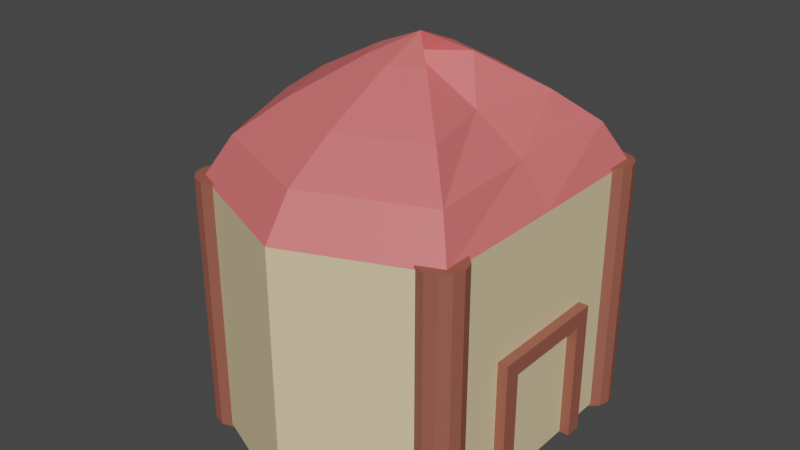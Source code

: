 # Source: House1_r.blend  (saved by Blender 2.80.75; exported with 4.5.12 LTS)
import bpy
from mathutils import Matrix  # noqa: F401  (used for matrix-valued properties, if any)

bpy.ops.wm.read_factory_settings(use_empty=True)
scene = bpy.context.scene
scene.name = 'Scene'

# ---- collections
col_collection = bpy.data.collections.new('Collection'); scene.collection.children.link(col_collection)

# ---- materials (node trees are filled in below, after node groups)
mat_h_wood = bpy.data.materials.new('H_wood')
mat_h_wood.use_transparent_shadow = False
mat_wall = bpy.data.materials.new('Wall')
mat_wall.use_transparent_shadow = False
mat_roof = bpy.data.materials.new('Roof')
mat_roof.use_transparent_shadow = False

# ---- material node trees
mat_h_wood.use_nodes = True; mat_h_wood.node_tree.nodes.clear()
_N = mat_h_wood.node_tree.nodes; _L = mat_h_wood.node_tree.links
n0 = _N.new('ShaderNodeOutputMaterial'); n0.name = 'Material Output'; n0.location = (300, 300)
n1 = _N.new('ShaderNodeBsdfPrincipled'); n1.name = 'Principled BSDF'; n1.location = (10, 300)
n1.distribution = 'GGX'
n1.subsurface_method = 'BURLEY'
n1.inputs[0].default_value = (0.3264, 0.1034, 0.0696, 1.0)
n1.inputs[3].default_value = 1.45
n1.inputs[27].default_value = (0.0, 0.0, 0.0, 1.0)
n1.inputs[28].default_value = 1.0
_L.new(n1.outputs[0], n0.inputs[0])
n0.is_active_output = True
mat_wall.use_nodes = True; mat_wall.node_tree.nodes.clear()
_N = mat_wall.node_tree.nodes; _L = mat_wall.node_tree.links
n0 = _N.new('ShaderNodeOutputMaterial'); n0.name = 'Material Output'; n0.location = (300, 300)
n1 = _N.new('ShaderNodeBsdfPrincipled'); n1.name = 'Principled BSDF'; n1.location = (10, 300)
n1.distribution = 'GGX'
n1.subsurface_method = 'BURLEY'
n1.inputs[0].default_value = (0.8, 0.6484, 0.3793, 1.0)
n1.inputs[3].default_value = 1.45
n1.inputs[27].default_value = (0.0, 0.0, 0.0, 1.0)
n1.inputs[28].default_value = 1.0
_L.new(n1.outputs[0], n0.inputs[0])
n0.is_active_output = True
mat_roof.use_nodes = True; mat_roof.node_tree.nodes.clear()
_N = mat_roof.node_tree.nodes; _L = mat_roof.node_tree.links
n0 = _N.new('ShaderNodeOutputMaterial'); n0.name = 'Material Output'; n0.location = (300, 300)
n1 = _N.new('ShaderNodeBsdfPrincipled'); n1.name = 'Principled BSDF'; n1.location = (10, 300)
n1.distribution = 'GGX'
n1.subsurface_method = 'BURLEY'
n1.inputs[0].default_value = (0.7991, 0.159, 0.159, 1.0)
n1.inputs[3].default_value = 1.45
n1.inputs[27].default_value = (0.0, 0.0, 0.0, 1.0)
n1.inputs[28].default_value = 1.0
_L.new(n1.outputs[0], n0.inputs[0])
n0.is_active_output = True

# ---- world
world_world = bpy.data.worlds.new('World'); scene.world = world_world
world_world.use_nodes = True; world_world.node_tree.nodes.clear()
_N = world_world.node_tree.nodes; _L = world_world.node_tree.links
n0 = _N.new('ShaderNodeOutputWorld'); n0.name = 'World Output'; n0.location = (300, 300)
n1 = _N.new('ShaderNodeBackground'); n1.name = 'Background'; n1.location = (10, 300)
n1.inputs[0].default_value = (0.05088, 0.05088, 0.05088, 1.0)
_L.new(n1.outputs[0], n0.inputs[0])
n0.is_active_output = True
world_world.color = (0.05088, 0.05088, 0.05088)
world_world.use_sun_shadow = False
world_world.sun_shadow_jitter_overblur = 0.0

# ---- meshes
me_cube_003 = bpy.data.meshes.new('Cube.003')
me_cube_003.from_pydata([(-1.0, -15.04, 0.6278), (-1.0, 1.593, 0.6278), (-1.0, -15.04, -0.6278), (-1.0, 1.593, -0.6278), (1.0, -15.04, 0.6278), (1.0, 1.593, 0.6278), (1.0, -15.04, -0.6278), (1.0, 1.593, -0.6278), (-1.0, -13.09, 0.6278), (-1.0, -13.09, -0.6278), (1.0, -13.09, -0.6278), (1.0, -13.09, 0.6278), (-1.0, -15.04, 9.076), (-1.0, 1.593, 9.076), (-1.0, -15.04, 7.82), (-1.0, 1.593, 7.82), (1.0, -15.04, 9.076), (1.0, 1.593, 9.076), (1.0, -15.04, 7.82), (1.0, 1.593, 7.82), (-1.0, -13.09, 9.076), (-1.0, -13.09, 7.82), (1.0, -13.09, 7.82), (1.0, -13.09, 9.076), (21.27, 1.538, 18.72), (21.27, -29.12, 18.72), (0.583, 1.538, 14.44), (0.583, -29.12, 14.44), (0.5194, 1.538, 4.132), (0.5194, -29.12, 4.132), (0.583, 1.538, -6.181), (0.583, -29.12, -6.181), (21.27, 1.538, -10.45), (21.27, -29.12, -10.45), (41.95, 1.538, -6.181), (41.95, -29.12, -6.181), (50.52, 1.538, 4.132), (50.52, -29.12, 4.132), (41.95, 1.538, 14.44), (41.95, -29.12, 14.44), (3.591, -33.97, 12.94), (21.27, -33.97, 16.6), (4.774, -33.97, 4.132), (3.591, -33.97, -4.681), (21.27, -33.97, -8.332), (38.94, -33.97, -4.681), (46.26, -33.97, 4.132), (38.94, -33.97, 12.94), (8.76, -37.86, 10.37), (21.27, -37.86, 12.95), (12.08, -37.86, 4.132), (8.76, -37.86, -2.104), (21.27, -37.86, -4.687), (33.77, -37.86, -2.104), (38.95, -37.86, 4.132), (33.77, -37.86, 10.37), (16.33, -42.38, 6.591), (21.27, -42.38, 7.61), (22.8, -42.38, 4.132), (16.33, -42.38, 1.673), (21.27, -42.38, 0.654), (26.2, -42.38, 1.673), (28.24, -42.38, 4.132), (26.2, -42.38, 6.591), (21.27, -44.69, 4.132), (2.54, 1.898, -3.679), (2.54, -29.48, -3.679), (0.8237, 1.898, -3.908), (0.8237, -29.48, -3.908), (-0.4326, 1.898, -4.534), (-0.4326, -29.48, -4.534), (-0.8925, 1.898, -5.39), (-0.8925, -29.48, -5.39), (-0.4326, 1.898, -6.246), (-0.4326, -29.48, -6.246), (0.8237, 1.898, -6.872), (0.8237, -29.48, -6.872), (2.54, 1.898, -7.102), (2.54, -29.48, -7.102), (4.256, 1.898, -6.872), (4.256, -29.48, -6.872), (5.513, 1.898, -6.246), (5.513, -29.48, -6.246), (5.972, 1.898, -5.39), (5.972, -29.48, -5.39), (5.513, 1.898, -4.534), (5.513, -29.48, -4.534), (4.256, 1.898, -3.908), (4.256, -29.48, -3.908), (2.459, 1.898, 15.25), (2.459, -29.48, 15.25), (0.7429, 1.898, 15.02), (0.7429, -29.48, 15.02), (-0.5135, 1.898, 14.4), (-0.5135, -29.48, 14.4), (-0.9734, 1.898, 13.54), (-0.9734, -29.48, 13.54), (-0.5135, 1.898, 12.69), (-0.5135, -29.48, 12.69), (0.7429, 1.898, 12.06), (0.7429, -29.48, 12.06), (2.459, 1.898, 11.83), (2.459, -29.48, 11.83), (4.175, 1.898, 12.06), (4.175, -29.48, 12.06), (5.432, 1.898, 12.69), (5.432, -29.48, 12.69), (5.892, 1.898, 13.54), (5.892, -29.48, 13.54), (5.432, 1.898, 14.4), (5.432, -29.48, 14.4), (4.175, 1.898, 15.02), (4.175, -29.48, 15.02), (40.21, 1.898, 15.31), (40.21, -29.48, 15.31), (38.49, 1.898, 15.08), (38.49, -29.48, 15.08), (37.24, 1.898, 14.45), (37.24, -29.48, 14.45), (36.78, 1.898, 13.6), (36.78, -29.48, 13.6), (37.24, 1.898, 12.74), (37.24, -29.48, 12.74), (38.49, 1.898, 12.12), (38.49, -29.48, 12.12), (40.21, 1.898, 11.89), (40.21, -29.48, 11.89), (41.93, 1.898, 12.12), (41.93, -29.48, 12.12), (43.18, 1.898, 12.74), (43.18, -29.48, 12.74), (43.64, 1.898, 13.6), (43.64, -29.48, 13.6), (43.18, 1.898, 14.45), (43.18, -29.48, 14.45), (41.93, 1.898, 15.08), (41.93, -29.48, 15.08), (40.32, 1.898, -3.719), (40.32, -29.48, -3.719), (38.6, 1.898, -3.948), (38.6, -29.48, -3.948), (37.35, 1.898, -4.575), (37.35, -29.48, -4.575), (36.89, 1.898, -5.43), (36.89, -29.48, -5.43), (37.35, 1.898, -6.286), (37.35, -29.48, -6.286), (38.6, 1.898, -6.913), (38.6, -29.48, -6.913), (40.32, 1.898, -7.142), (40.32, -29.48, -7.142), (42.04, 1.898, -6.913), (42.04, -29.48, -6.913), (43.29, 1.898, -6.286), (43.29, -29.48, -6.286), (43.75, 1.898, -5.43), (43.75, -29.48, -5.43), (43.29, 1.898, -4.575), (43.29, -29.48, -4.575), (42.04, 1.898, -3.948), (42.04, -29.48, -3.948)], [], [(8, 1, 3, 9), (9, 3, 7, 10), (10, 7, 5, 11), (11, 5, 1, 8), (2, 6, 4, 0), (7, 3, 1, 5), (4, 11, 8, 0), (6, 10, 11, 4), (2, 9, 10, 6), (0, 8, 9, 2), (20, 13, 15, 21), (21, 15, 19, 22), (22, 19, 17, 23), (23, 17, 13, 20), (14, 18, 16, 12), (19, 15, 13, 17), (16, 23, 20, 12), (18, 22, 23, 16), (14, 21, 22, 18), (12, 20, 21, 14), (8, 21, 22, 11), (8, 0, 14, 21), (4, 18, 14, 0), (24, 26, 27, 25), (26, 28, 29, 27), (28, 30, 31, 29), (30, 32, 33, 31), (32, 34, 35, 33), (34, 36, 37, 35), (31, 43, 42, 29), (36, 38, 39, 37), (38, 24, 25, 39), (24, 38, 36, 34, 32, 30, 28, 26), (47, 55, 54, 46), (37, 46, 45, 35), (33, 44, 43, 31), (39, 47, 46, 37), (29, 42, 40, 27), (35, 45, 44, 33), (25, 41, 47, 39), (27, 40, 41, 25), (52, 60, 59, 51), (45, 53, 52, 44), (43, 51, 50, 42), (40, 48, 49, 41), (41, 49, 55, 47), (46, 54, 53, 45), (44, 52, 51, 43), (42, 50, 48, 40), (57, 64, 63), (50, 58, 56, 48), (55, 63, 62, 54), (53, 61, 60, 52), (51, 59, 58, 50), (48, 56, 57, 49), (49, 57, 63, 55), (54, 62, 61, 53), (62, 64, 61), (60, 64, 59), (58, 64, 56), (63, 64, 62), (61, 64, 60), (59, 64, 58), (56, 64, 57), (65, 67, 68, 66), (67, 69, 70, 68), (69, 71, 72, 70), (71, 73, 74, 72), (73, 75, 76, 74), (75, 77, 78, 76), (77, 79, 80, 78), (79, 81, 82, 80), (81, 83, 84, 82), (83, 85, 86, 84), (68, 70, 72, 74, 76, 78, 80, 82, 84, 86, 88, 66), (85, 87, 88, 86), (87, 65, 66, 88), (65, 87, 85, 83, 81, 79, 77, 75, 73, 71, 69, 67), (89, 91, 92, 90), (91, 93, 94, 92), (93, 95, 96, 94), (95, 97, 98, 96), (97, 99, 100, 98), (99, 101, 102, 100), (101, 103, 104, 102), (103, 105, 106, 104), (105, 107, 108, 106), (107, 109, 110, 108), (92, 94, 96, 98, 100, 102, 104, 106, 108, 110, 112, 90), (109, 111, 112, 110), (111, 89, 90, 112), (89, 111, 109, 107, 105, 103, 101, 99, 97, 95, 93, 91), (113, 115, 116, 114), (115, 117, 118, 116), (117, 119, 120, 118), (119, 121, 122, 120), (121, 123, 124, 122), (123, 125, 126, 124), (125, 127, 128, 126), (127, 129, 130, 128), (129, 131, 132, 130), (131, 133, 134, 132), (116, 118, 120, 122, 124, 126, 128, 130, 132, 134, 136, 114), (133, 135, 136, 134), (135, 113, 114, 136), (113, 135, 133, 131, 129, 127, 125, 123, 121, 119, 117, 115), (137, 139, 140, 138), (139, 141, 142, 140), (141, 143, 144, 142), (143, 145, 146, 144), (145, 147, 148, 146), (147, 149, 150, 148), (149, 151, 152, 150), (151, 153, 154, 152), (153, 155, 156, 154), (155, 157, 158, 156), (140, 142, 144, 146, 148, 150, 152, 154, 156, 158, 160, 138), (157, 159, 160, 158), (159, 137, 138, 160), (137, 159, 157, 155, 153, 151, 149, 147, 145, 143, 141, 139)])
me_cube_003.polygons.foreach_set('material_index', [0, 0, 0, 0, 0, 0, 0, 0, 0, 0, 0, 0, 0, 0, 0, 0, 0, 0, 0, 0, 0, 0, 0, 1, 1, 1, 1, 1, 1, 2, 1, 1, 0, 2, 2, 2, 2, 2, 2, 2, 2, 2, 2, 2, 2, 2, 2, 2, 2, 2, 2, 2, 2, 2, 2, 2, 2, 2, 2, 2, 2, 2, 2, 2, 0, 0, 0, 0, 0, 0, 0, 0, 0, 0, 0, 0, 0, 0, 0, 0, 0, 0, 0, 0, 0, 0, 0, 0, 0, 0, 0, 0, 0, 0, 0, 0, 0, 0, 0, 0, 0, 0, 0, 0, 0, 0, 0, 0, 0, 0, 0, 0, 0, 0, 0, 0, 0, 0, 0, 0])
_uv = me_cube_003.uv_layers.new(name='UVMap')
_uv.uv.foreach_set('vector', [0.4043, 0.0, 0.625, 0.0, 0.625, 0.25, 0.4043, 0.25, 0.4043, 0.25, 0.625, 0.25, 0.625, 0.5, 0.4043, 0.5, 0.4043, 0.5, 0.625, 0.5, 0.625, 0.75, 0.4043, 0.75, 0.4043, 0.75, 0.625, 0.75, 0.625, 1.0, 0.4043, 1.0, 0.125, 0.5, 0.375, 0.5, 0.375, 0.75, 0.125, 0.75, 0.625, 0.5, 0.875, 0.5, 0.875, 0.75, 0.625, 0.75, 0.375, 0.75, 0.4043, 0.75, 0.4043, 1.0, 0.375, 1.0, 0.375, 0.5, 0.4043, 0.5, 0.4043, 0.75, 0.375, 0.75, 0.375, 0.25, 0.4043, 0.25, 0.4043, 0.5, 0.375, 0.5, 0.375, 0.0, 0.4043, 0.0, 0.4043, 0.25, 0.375, 0.25, 0.4043, 0.0, 0.625, 0.0, 0.625, 0.25, 0.4043, 0.25, 0.4043, 0.25, 0.625, 0.25, 0.625, 0.5, 0.4043, 0.5, 0.4043, 0.5, 0.625, 0.5, 0.625, 0.75, 0.4043, 0.75, 0.4043, 0.75, 0.625, 0.75, 0.625, 1.0, 0.4043, 1.0, 0.125, 0.5, 0.375, 0.5, 0.375, 0.75, 0.125, 0.75, 0.625, 0.5, 0.875, 0.5, 0.875, 0.75, 0.625, 0.75, 0.375, 0.75, 0.4043, 0.75, 0.4043, 1.0, 0.375, 1.0, 0.375, 0.5, 0.4043, 0.5, 0.4043, 0.75, 0.375, 0.75, 0.375, 0.25, 0.4043, 0.25, 0.4043, 0.5, 0.375, 0.5, 0.375, 0.0, 0.4043, 0.0, 0.4043, 0.25, 0.375, 0.25, 0.4043, 1.0, 0.4043, 0.25, 0.4043, 0.5, 0.4043, 0.75, 0.4043, 1.0, 0.375, 1.0, 0.375, 0.25, 0.4043, 0.25, 0.375, 0.75, 0.375, 0.5, 0.375, 0.25, 0.125, 0.75, 1.0, 0.5, 0.875, 0.5, 0.875, 1.0, 1.0, 1.0, 0.875, 0.5, 0.75, 0.5, 0.75, 1.0, 0.875, 1.0, 0.75, 0.5, 0.625, 0.5, 0.625, 1.0, 0.75, 1.0, 0.625, 0.5, 0.5, 0.5, 0.5, 1.0, 0.625, 1.0, 0.5, 0.5, 0.375, 0.5, 0.375, 1.0, 0.5, 1.0, 0.375, 0.5, 0.25, 0.5, 0.25, 1.0, 0.375, 1.0, 0.625, 1.0, 0.625, 1.0, 0.75, 1.0, 0.75, 1.0, 0.25, 0.5, 0.125, 0.5, 0.125, 1.0, 0.25, 1.0, 0.125, 0.5, 0.0, 0.5, 0.0, 1.0, 0.125, 1.0, 0.75, 0.49, 0.5803, 0.4197, 0.51, 0.25, 0.5803, 0.08029, 0.75, 0.01, 0.9197, 0.08029, 0.99, 0.25, 0.9197, 0.4197, 0.125, 1.0, 0.125, 1.0, 0.25, 1.0, 0.25, 1.0, 0.25, 1.0, 0.25, 1.0, 0.375, 1.0, 0.375, 1.0, 0.5, 1.0, 0.5, 1.0, 0.625, 1.0, 0.625, 1.0, 0.125, 1.0, 0.125, 1.0, 0.25, 1.0, 0.25, 1.0, 0.75, 1.0, 0.75, 1.0, 0.875, 1.0, 0.875, 1.0, 0.375, 1.0, 0.375, 1.0, 0.5, 1.0, 0.5, 1.0, 0.0, 1.0, 0.0, 1.0, 0.125, 1.0, 0.125, 1.0, 0.875, 1.0, 0.875, 1.0, 1.0, 1.0, 1.0, 1.0, 0.5, 1.0, 0.5, 1.0, 0.625, 1.0, 0.625, 1.0, 0.375, 1.0, 0.375, 1.0, 0.5, 1.0, 0.5, 1.0, 0.625, 1.0, 0.625, 1.0, 0.75, 1.0, 0.75, 1.0, 0.875, 1.0, 0.875, 1.0, 1.0, 1.0, 1.0, 1.0, 0.0, 1.0, 0.0, 1.0, 0.125, 1.0, 0.125, 1.0, 0.25, 1.0, 0.25, 1.0, 0.375, 1.0, 0.375, 1.0, 0.5, 1.0, 0.5, 1.0, 0.625, 1.0, 0.625, 1.0, 0.75, 1.0, 0.75, 1.0, 0.875, 1.0, 0.875, 1.0, 0.0, 1.0, 0.0, 1.0, 0.125, 1.0, 0.75, 1.0, 0.75, 1.0, 0.875, 1.0, 0.875, 1.0, 0.125, 1.0, 0.125, 1.0, 0.25, 1.0, 0.25, 1.0, 0.375, 1.0, 0.375, 1.0, 0.5, 1.0, 0.5, 1.0, 0.625, 1.0, 0.625, 1.0, 0.75, 1.0, 0.75, 1.0, 0.875, 1.0, 0.875, 1.0, 1.0, 1.0, 1.0, 1.0, 0.0, 1.0, 0.0, 1.0, 0.125, 1.0, 0.125, 1.0, 0.25, 1.0, 0.25, 1.0, 0.375, 1.0, 0.375, 1.0, 0.25, 1.0, 0.25, 1.0, 0.375, 1.0, 0.5, 1.0, 0.5, 1.0, 0.625, 1.0, 0.75, 1.0, 0.75, 1.0, 0.875, 1.0, 0.125, 1.0, 0.125, 1.0, 0.25, 1.0, 0.375, 1.0, 0.375, 1.0, 0.5, 1.0, 0.625, 1.0, 0.625, 1.0, 0.75, 1.0, 0.875, 1.0, 0.875, 1.0, 1.0, 1.0, 1.0, 0.5, 0.9167, 0.5, 0.9167, 1.0, 1.0, 1.0, 0.9167, 0.5, 0.8333, 0.5, 0.8333, 1.0, 0.9167, 1.0, 0.8333, 0.5, 0.75, 0.5, 0.75, 1.0, 0.8333, 1.0, 0.75, 0.5, 0.6667, 0.5, 0.6667, 1.0, 0.75, 1.0, 0.6667, 0.5, 0.5833, 0.5, 0.5833, 1.0, 0.6667, 1.0, 0.5833, 0.5, 0.5, 0.5, 0.5, 1.0, 0.5833, 1.0, 0.5, 0.5, 0.4167, 0.5, 0.4167, 1.0, 0.5, 1.0, 0.4167, 0.5, 0.3333, 0.5, 0.3333, 1.0, 0.4167, 1.0, 0.3333, 0.5, 0.25, 0.5, 0.25, 1.0, 0.3333, 1.0, 0.25, 0.5, 0.1667, 0.5, 0.1667, 1.0, 0.25, 1.0, 0.37, 0.4578, 0.4578, 0.37, 0.49, 0.25, 0.4578, 0.13, 0.37, 0.04215, 0.25, 0.01, 0.13, 0.04215, 0.04215, 0.13, 0.01, 0.25, 0.04215, 0.37, 0.13, 0.4578, 0.25, 0.49, 0.1667, 0.5, 0.08333, 0.5, 0.08333, 1.0, 0.1667, 1.0, 0.08333, 0.5, 7.451e-08, 0.5, 7.451e-08, 1.0, 0.08333, 1.0, 0.75, 0.49, 0.63, 0.4578, 0.5422, 0.37, 0.51, 0.25, 0.5422, 0.13, 0.63, 0.04215, 0.75, 0.01, 0.87, 0.04215, 0.9578, 0.13, 0.99, 0.25, 0.9578, 0.37, 0.87, 0.4578, 1.0, 0.5, 0.9167, 0.5, 0.9167, 1.0, 1.0, 1.0, 0.9167, 0.5, 0.8333, 0.5, 0.8333, 1.0, 0.9167, 1.0, 0.8333, 0.5, 0.75, 0.5, 0.75, 1.0, 0.8333, 1.0, 0.75, 0.5, 0.6667, 0.5, 0.6667, 1.0, 0.75, 1.0, 0.6667, 0.5, 0.5833, 0.5, 0.5833, 1.0, 0.6667, 1.0, 0.5833, 0.5, 0.5, 0.5, 0.5, 1.0, 0.5833, 1.0, 0.5, 0.5, 0.4167, 0.5, 0.4167, 1.0, 0.5, 1.0, 0.4167, 0.5, 0.3333, 0.5, 0.3333, 1.0, 0.4167, 1.0, 0.3333, 0.5, 0.25, 0.5, 0.25, 1.0, 0.3333, 1.0, 0.25, 0.5, 0.1667, 0.5, 0.1667, 1.0, 0.25, 1.0, 0.37, 0.4578, 0.4578, 0.37, 0.49, 0.25, 0.4578, 0.13, 0.37, 0.04215, 0.25, 0.01, 0.13, 0.04215, 0.04215, 0.13, 0.01, 0.25, 0.04215, 0.37, 0.13, 0.4578, 0.25, 0.49, 0.1667, 0.5, 0.08333, 0.5, 0.08333, 1.0, 0.1667, 1.0, 0.08333, 0.5, 7.451e-08, 0.5, 7.451e-08, 1.0, 0.08333, 1.0, 0.75, 0.49, 0.63, 0.4578, 0.5422, 0.37, 0.51, 0.25, 0.5422, 0.13, 0.63, 0.04215, 0.75, 0.01, 0.87, 0.04215, 0.9578, 0.13, 0.99, 0.25, 0.9578, 0.37, 0.87, 0.4578, 1.0, 0.5, 0.9167, 0.5, 0.9167, 1.0, 1.0, 1.0, 0.9167, 0.5, 0.8333, 0.5, 0.8333, 1.0, 0.9167, 1.0, 0.8333, 0.5, 0.75, 0.5, 0.75, 1.0, 0.8333, 1.0, 0.75, 0.5, 0.6667, 0.5, 0.6667, 1.0, 0.75, 1.0, 0.6667, 0.5, 0.5833, 0.5, 0.5833, 1.0, 0.6667, 1.0, 0.5833, 0.5, 0.5, 0.5, 0.5, 1.0, 0.5833, 1.0, 0.5, 0.5, 0.4167, 0.5, 0.4167, 1.0, 0.5, 1.0, 0.4167, 0.5, 0.3333, 0.5, 0.3333, 1.0, 0.4167, 1.0, 0.3333, 0.5, 0.25, 0.5, 0.25, 1.0, 0.3333, 1.0, 0.25, 0.5, 0.1667, 0.5, 0.1667, 1.0, 0.25, 1.0, 0.37, 0.4578, 0.4578, 0.37, 0.49, 0.25, 0.4578, 0.13, 0.37, 0.04215, 0.25, 0.01, 0.13, 0.04215, 0.04215, 0.13, 0.01, 0.25, 0.04215, 0.37, 0.13, 0.4578, 0.25, 0.49, 0.1667, 0.5, 0.08333, 0.5, 0.08333, 1.0, 0.1667, 1.0, 0.08333, 0.5, 7.451e-08, 0.5, 7.451e-08, 1.0, 0.08333, 1.0, 0.75, 0.49, 0.63, 0.4578, 0.5422, 0.37, 0.51, 0.25, 0.5422, 0.13, 0.63, 0.04215, 0.75, 0.01, 0.87, 0.04215, 0.9578, 0.13, 0.99, 0.25, 0.9578, 0.37, 0.87, 0.4578, 1.0, 0.5, 0.9167, 0.5, 0.9167, 1.0, 1.0, 1.0, 0.9167, 0.5, 0.8333, 0.5, 0.8333, 1.0, 0.9167, 1.0, 0.8333, 0.5, 0.75, 0.5, 0.75, 1.0, 0.8333, 1.0, 0.75, 0.5, 0.6667, 0.5, 0.6667, 1.0, 0.75, 1.0, 0.6667, 0.5, 0.5833, 0.5, 0.5833, 1.0, 0.6667, 1.0, 0.5833, 0.5, 0.5, 0.5, 0.5, 1.0, 0.5833, 1.0, 0.5, 0.5, 0.4167, 0.5, 0.4167, 1.0, 0.5, 1.0, 0.4167, 0.5, 0.3333, 0.5, 0.3333, 1.0, 0.4167, 1.0, 0.3333, 0.5, 0.25, 0.5, 0.25, 1.0, 0.3333, 1.0, 0.25, 0.5, 0.1667, 0.5, 0.1667, 1.0, 0.25, 1.0, 0.37, 0.4578, 0.4578, 0.37, 0.49, 0.25, 0.4578, 0.13, 0.37, 0.04215, 0.25, 0.01, 0.13, 0.04215, 0.04215, 0.13, 0.01, 0.25, 0.04215, 0.37, 0.13, 0.4578, 0.25, 0.49, 0.1667, 0.5, 0.08333, 0.5, 0.08333, 1.0, 0.1667, 1.0, 0.08333, 0.5, 7.451e-08, 0.5, 7.451e-08, 1.0, 0.08333, 1.0, 0.75, 0.49, 0.63, 0.4578, 0.5422, 0.37, 0.51, 0.25, 0.5422, 0.13, 0.63, 0.04215, 0.75, 0.01, 0.87, 0.04215, 0.9578, 0.13, 0.99, 0.25, 0.9578, 0.37, 0.87, 0.4578])
me_cube_003.materials.append(mat_h_wood)
me_cube_003.materials.append(mat_wall)
me_cube_003.materials.append(mat_roof)
me_cube_003.use_remesh_preserve_volume = False
me_cube_003.use_remesh_preserve_attributes = False
me_cube_003.use_mirror_vertex_groups = False
me_cube_003.update()

# ---- objects
ob_cube_000 = bpy.data.objects.new('Cube.000', me_cube_003)

# ---- transforms, parenting, visibility, modifiers, constraints
ob_cube_000.location = (0.727, -0.2833, -0.5936)
ob_cube_000.rotation_euler = (1.571, 0.0, 0.0)
ob_cube_000.scale = (-0.03419, -0.04304, -0.06857)
ob_cube_000.lineart.crease_threshold = 0.0

# ---- collection membership
col_collection.objects.link(ob_cube_000)

# ---- scene / render settings (as saved in the file)
scene.frame_start = 1; scene.frame_end = 250; scene.frame_set(1)
scene.render.engine = 'BLENDER_EEVEE_NEXT'
scene.cycles.use_denoising = False
scene.cycles.samples = 128
scene.cycles.sampling_pattern = 'TABULATED_SOBOL'
scene.cycles.use_adaptive_sampling = False
scene.cycles.use_light_tree = False
scene.view_settings.view_transform = 'Filmic'
bpy.context.view_layer.update()

# ---- added for rendering (the .blend has no active camera and no usable light): camera, sun
cam_auto = bpy.data.cameras.new('AutoCamera')
cam_auto.lens = 50.0
cam_auto.sensor_width = 36.0
cam_auto.clip_end = 1000.0
ob_auto_camera = bpy.data.objects.new('AutoCamera', cam_auto)
scene.collection.objects.link(ob_auto_camera)
ob_auto_camera.location = (2.96646, -3.70301, 2.79614)
ob_auto_camera.rotation_euler = (1.09748, -7.21219e-08, 0.694738)
scene.camera = ob_auto_camera
light_auto_sun = bpy.data.lights.new('AutoSun', 'SUN')
light_auto_sun.energy = 3.0
light_auto_sun.angle = 0.0523599
ob_auto_sun = bpy.data.objects.new('AutoSun', light_auto_sun)
scene.collection.objects.link(ob_auto_sun)
ob_auto_sun.rotation_euler = (0.872665, 0.174533, 0.523599)
bpy.context.view_layer.update()
